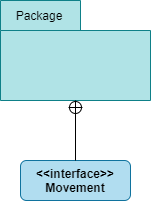

The diagram above was exported from draw.io. Its source (the exported page's mxGraphModel, read from the mxfile embedded in the PNG):
<mxGraphModel dx="1185" dy="662" grid="1" gridSize="10" guides="1" tooltips="1" connect="1" arrows="1" fold="1" page="1" pageScale="1" pageWidth="850" pageHeight="1100" math="0" shadow="0">
  <root>
    <mxCell id="0" />
    <mxCell id="1" parent="0" />
    <mxCell id="8ti59wjZ0qJEhAFNGv-9-2" value="" style="shape=folder;fontStyle=1;tabWidth=80;tabHeight=30;tabPosition=left;html=1;boundedLbl=1;fillColor=#b0e3e6;strokeColor=#0e8088;" parent="1" vertex="1">
      <mxGeometry x="350" y="370" width="150" height="100" as="geometry" />
    </mxCell>
    <mxCell id="8ti59wjZ0qJEhAFNGv-9-3" value="Package" style="text;html=1;strokeColor=none;fillColor=none;align=center;verticalAlign=middle;whiteSpace=wrap;rounded=0;" parent="1" vertex="1">
      <mxGeometry x="369" y="375" width="40" height="20" as="geometry" />
    </mxCell>
    <mxCell id="8ti59wjZ0qJEhAFNGv-9-4" value="&lt;span style=&quot;font-weight: 700&quot;&gt;&amp;lt;&amp;lt;interface&amp;gt;&amp;gt;&lt;/span&gt;&lt;br style=&quot;font-weight: 700&quot;&gt;&lt;span style=&quot;font-weight: 700&quot;&gt;Movement&lt;/span&gt;" style="rounded=1;whiteSpace=wrap;html=1;fillColor=#b1ddf0;strokeColor=#10739e;" parent="1" vertex="1">
      <mxGeometry x="370" y="530" width="110" height="40" as="geometry" />
    </mxCell>
    <mxCell id="GW2nJ6P-bwA4aMbo3gVg-1" value="" style="edgeStyle=none;html=1;startArrow=sysMLPackCont;startSize=12;endArrow=none;exitX=0.5;exitY=1;exitDx=0;exitDy=0;exitPerimeter=0;strokeWidth=1;" edge="1" parent="1">
      <mxGeometry width="160" relative="1" as="geometry">
        <mxPoint x="425" y="470" as="sourcePoint" />
        <mxPoint x="425" y="530" as="targetPoint" />
      </mxGeometry>
    </mxCell>
  </root>
</mxGraphModel>